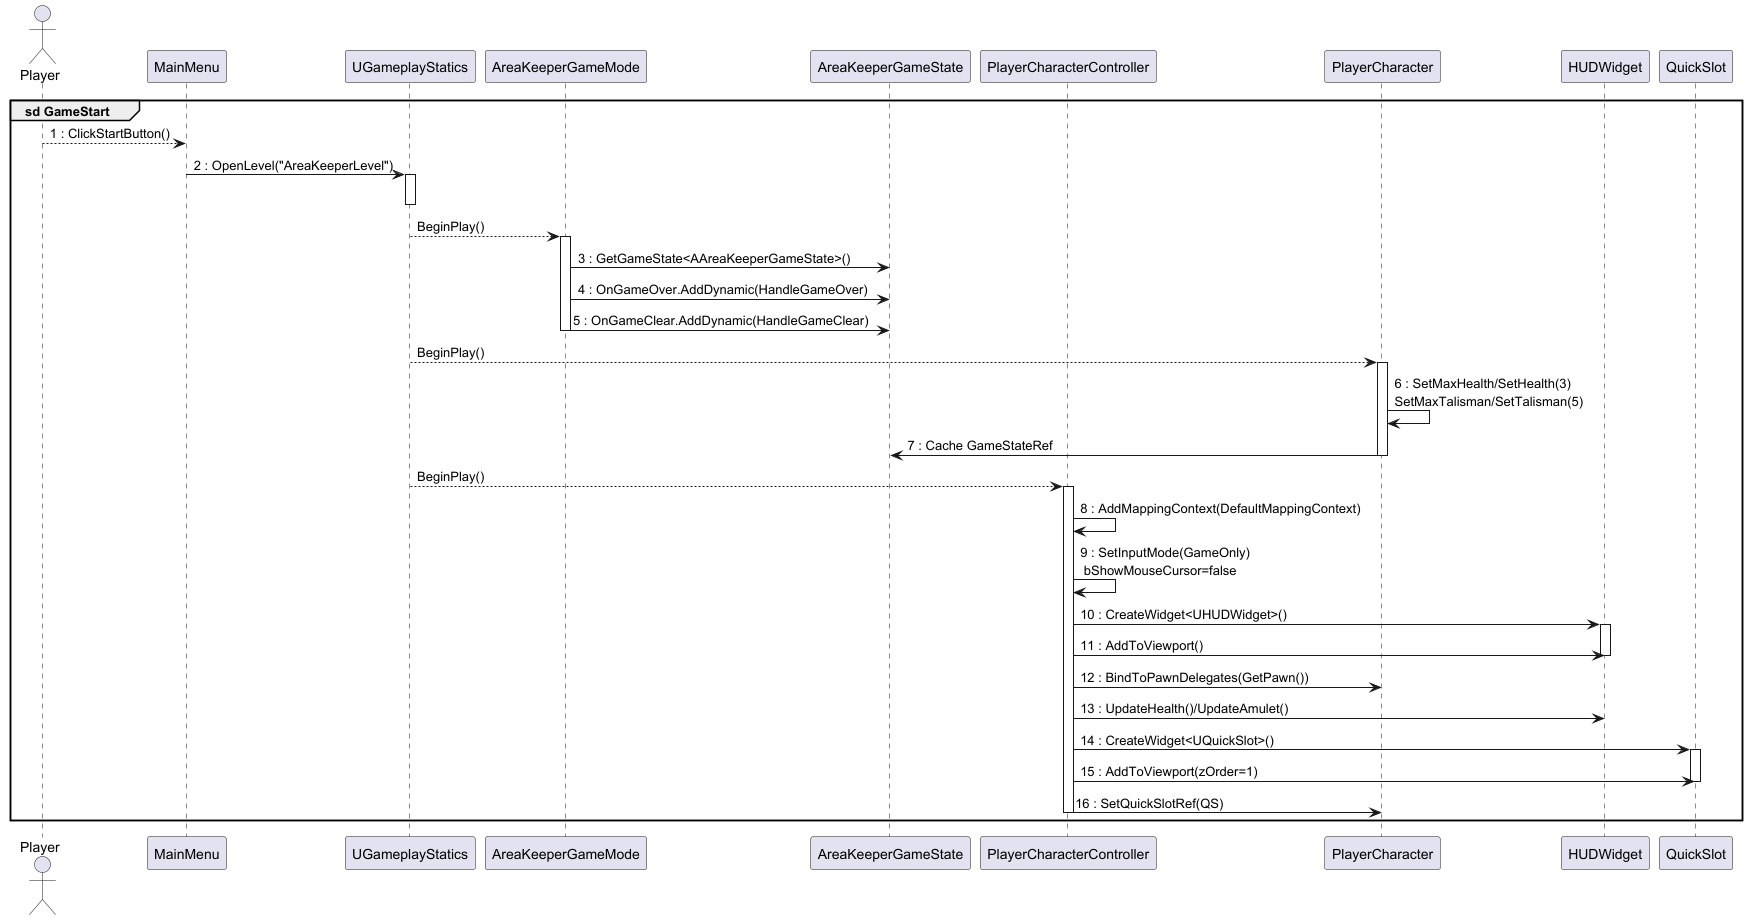

The diagram above was rendered by PlantUML. Its source (embedded in the PNG):
@startuml
group sd GameStart

actor Player
participant "MainMenu" as MM
participant "UGameplayStatics" as UGS
participant "AreaKeeperGameMode" as GM
participant "AreaKeeperGameState" as GS
participant "PlayerCharacterController" as PCC
participant "PlayerCharacter" as PC
participant "HUDWidget" as HUD
participant "QuickSlot" as QS

' 1. 플레이어가 메인 메뉴에서 게임 시작
Player --> MM: 1 : ClickStartButton()

MM -> UGS: 2 : OpenLevel("AreaKeeperLevel")
activate UGS
deactivate UGS

' 엔진이 새 레벨 로드 후 각 Actor의 BeginPlay 호출 (비동기 이벤트)
UGS --> GM: BeginPlay()
activate GM
GM -> GS: 3 : GetGameState<AAreaKeeperGameState>()
GM -> GS: 4 : OnGameOver.AddDynamic(HandleGameOver)
GM -> GS: 5 : OnGameClear.AddDynamic(HandleGameClear)
deactivate GM

UGS --> PC: BeginPlay()
activate PC
PC -> PC: 6 : SetMaxHealth/SetHealth(3)\nSetMaxTalisman/SetTalisman(5)
PC -> GS: 7 : Cache GameStateRef
deactivate PC

UGS --> PCC: BeginPlay()
activate PCC
PCC -> PCC: 8 : AddMappingContext(DefaultMappingContext)
PCC -> PCC: 9 : SetInputMode(GameOnly)\n bShowMouseCursor=false

PCC -> HUD: 10 : CreateWidget<UHUDWidget>()
activate HUD
PCC -> HUD: 11 : AddToViewport()
deactivate HUD

PCC -> PC: 12 : BindToPawnDelegates(GetPawn())
PCC -> HUD: 13 : UpdateHealth()/UpdateAmulet()

PCC -> QS: 14 : CreateWidget<UQuickSlot>()
activate QS
PCC -> QS: 15 : AddToViewport(zOrder=1)
deactivate QS

PCC -> PC: 16 : SetQuickSlotRef(QS)
deactivate PCC

end

@enduml